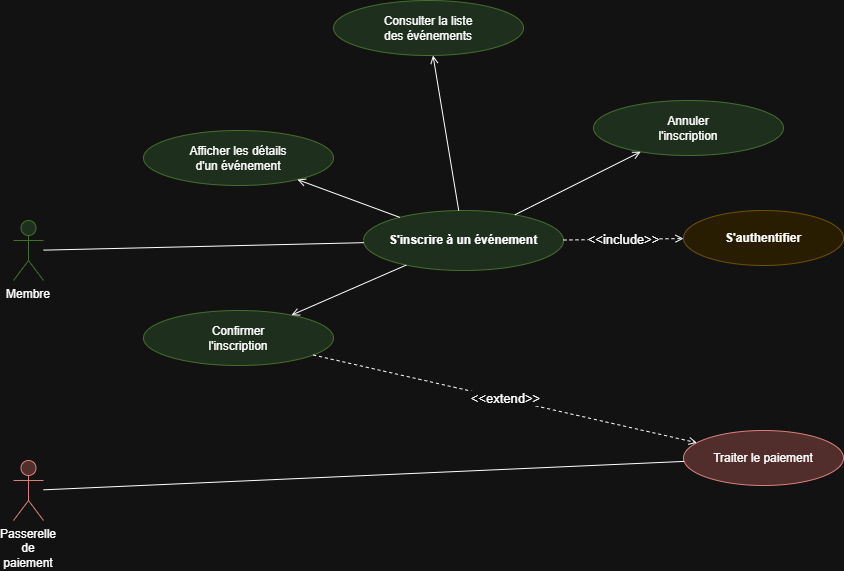

The diagram above was exported from draw.io. Its source (the exported page's mxGraphModel, read from the mxfile embedded in the PNG):
<mxGraphModel dx="1027" dy="556" grid="1" gridSize="10" guides="1" tooltips="1" connect="1" arrows="1" fold="1" page="1" pageScale="1" pageWidth="850" pageHeight="1100" math="0" shadow="0">
  <root>
    <mxCell id="0" />
    <mxCell id="1" parent="0" />
    <mxCell id="10" parent="1" style="shape=umlActor;whiteSpace=wrap;html=1;verticalLabelPosition=bottom;verticalAlign=top;fillColor=#d5e8d4;strokeColor=#82b366;" value="Membre" vertex="1">
      <mxGeometry height="60" width="30" x="60" y="340" as="geometry" />
    </mxCell>
    <mxCell id="11" parent="1" style="shape=umlActor;whiteSpace=wrap;html=1;verticalLabelPosition=bottom;verticalAlign=top;fillColor=#f8cecc;strokeColor=#b85450;" value="Passerelle&#10;de paiement" vertex="1">
      <mxGeometry height="60" width="30" x="60" y="580" as="geometry" />
    </mxCell>
    <mxCell id="20" parent="1" style="ellipse;whiteSpace=wrap;html=1;fillColor=#d5e8d4;strokeColor=#82b366;fontStyle=1;fontSize=12;" value="S'inscrire à un événement" vertex="1">
      <mxGeometry height="60" width="200" x="410" y="330" as="geometry" />
    </mxCell>
    <mxCell id="30" parent="1" style="ellipse;whiteSpace=wrap;html=1;fillColor=#d5e8d4;strokeColor=#82b366;" value="Consulter la liste&#10;des événements" vertex="1">
      <mxGeometry height="55" width="190" x="380" y="120" as="geometry" />
    </mxCell>
    <mxCell id="31" parent="1" style="ellipse;whiteSpace=wrap;html=1;fillColor=#d5e8d4;strokeColor=#82b366;" value="Afficher les détails&#10;d'un événement" vertex="1">
      <mxGeometry height="55" width="190" x="190" y="250" as="geometry" />
    </mxCell>
    <mxCell id="32" parent="1" style="ellipse;whiteSpace=wrap;html=1;fillColor=#d5e8d4;strokeColor=#82b366;" value="Confirmer&#10;l'inscription" vertex="1">
      <mxGeometry height="55" width="190" x="190" y="430" as="geometry" />
    </mxCell>
    <mxCell id="33" parent="1" style="ellipse;whiteSpace=wrap;html=1;fillColor=#d5e8d4;strokeColor=#82b366;" value="Annuler&#10;l'inscription" vertex="1">
      <mxGeometry height="55" width="190" x="640" y="220" as="geometry" />
    </mxCell>
    <mxCell id="40" parent="1" style="ellipse;whiteSpace=wrap;html=1;fillColor=#fff2cc;strokeColor=#d6b656;fontStyle=1;" value="S'authentifier" vertex="1">
      <mxGeometry height="55" width="160" x="730" y="330" as="geometry" />
    </mxCell>
    <mxCell id="41" parent="1" style="ellipse;whiteSpace=wrap;html=1;fillColor=#f8cecc;strokeColor=#b85450;" value="Traiter le paiement" vertex="1">
      <mxGeometry height="55" width="160" x="730" y="550" as="geometry" />
    </mxCell>
    <mxCell id="100" edge="1" parent="1" source="10" style="html=1;endArrow=none;" target="20">
      <mxGeometry relative="1" as="geometry" />
    </mxCell>
    <mxCell id="101" edge="1" parent="1" source="11" style="html=1;endArrow=none;" target="41">
      <mxGeometry relative="1" as="geometry" />
    </mxCell>
    <mxCell id="102" edge="1" parent="1" source="20" style="html=1;endArrow=open;endFill=0;" target="30">
      <mxGeometry relative="1" as="geometry" />
    </mxCell>
    <mxCell id="103" edge="1" parent="1" source="20" style="html=1;endArrow=open;endFill=0;" target="31">
      <mxGeometry relative="1" as="geometry" />
    </mxCell>
    <mxCell id="104" edge="1" parent="1" source="20" style="html=1;endArrow=open;endFill=0;" target="32">
      <mxGeometry relative="1" as="geometry" />
    </mxCell>
    <mxCell id="105" edge="1" parent="1" source="20" style="html=1;endArrow=open;endFill=0;" target="33">
      <mxGeometry relative="1" as="geometry" />
    </mxCell>
    <mxCell id="110" edge="1" parent="1" source="20" style="html=1;dashed=1;endArrow=open;endFill=0;" target="40" value="&lt;font style=&quot;font-size: 13px;&quot;&gt;&amp;lt;&amp;lt;include&amp;gt;&amp;gt;&lt;/font&gt;">
      <mxGeometry relative="1" as="geometry" />
    </mxCell>
    <mxCell id="111" edge="1" parent="1" source="32" style="html=1;dashed=1;endArrow=open;endFill=0;" target="41" value="&lt;font style=&quot;font-size: 13px;&quot;&gt;&amp;lt;&amp;lt;extend&amp;gt;&amp;gt;&lt;/font&gt;">
      <mxGeometry relative="1" as="geometry" />
    </mxCell>
  </root>
</mxGraphModel>